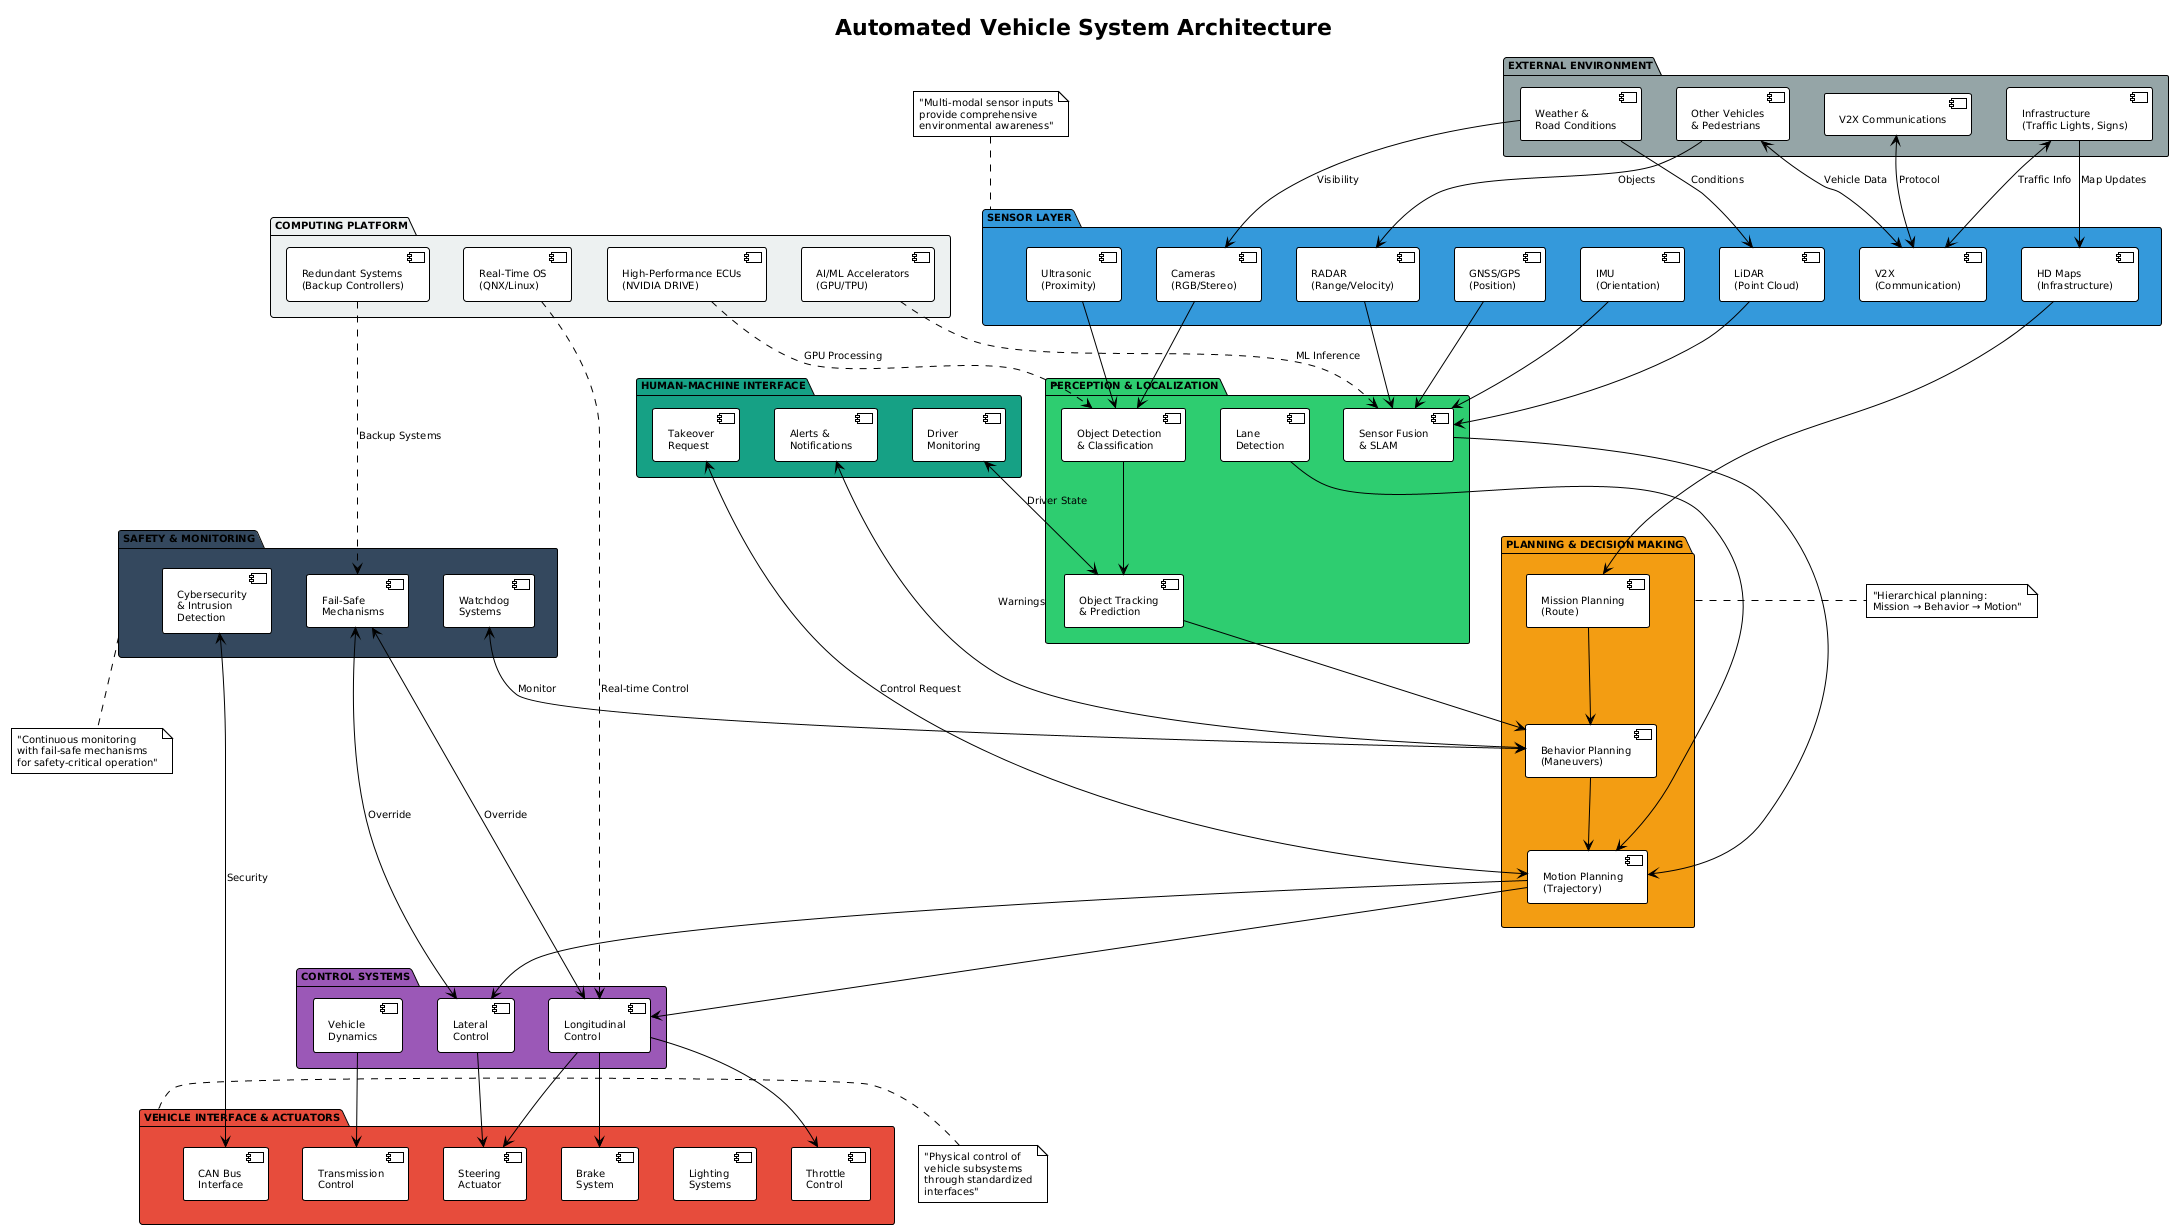

The diagram above was rendered by PlantUML. Its source (embedded in the PNG):
@startuml
!theme plain
skinparam backgroundColor white
skinparam defaultFontName Arial
skinparam defaultFontSize 10

title Automated Vehicle System Architecture

package "SENSOR LAYER" as sensors #3498db {
  component "Cameras\n(RGB/Stereo)" as cameras
  component "LiDAR\n(Point Cloud)" as lidar
  component "RADAR\n(Range/Velocity)" as radar
  component "GNSS/GPS\n(Position)" as gnss
  component "IMU\n(Orientation)" as imu
  component "Ultrasonic\n(Proximity)" as ultrasonic
  component "V2X\n(Communication)" as v2x
  component "HD Maps\n(Infrastructure)" as hdmaps
}

package "PERCEPTION & LOCALIZATION" as perception #2ecc71 {
  component "Object Detection\n& Classification" as objdet
  component "Object Tracking\n& Prediction" as objtrack
  component "Sensor Fusion\n& SLAM" as fusion
  component "Lane\nDetection" as lanedet
}

package "PLANNING & DECISION MAKING" as planning #f39c12 {
  component "Mission Planning\n(Route)" as mission
  component "Behavior Planning\n(Maneuvers)" as behavior
  component "Motion Planning\n(Trajectory)" as motion
}

package "CONTROL SYSTEMS" as control #9b59b6 {
  component "Longitudinal\nControl" as longcontrol
  component "Lateral\nControl" as latcontrol
  component "Vehicle\nDynamics" as dynamics
}

package "SAFETY & MONITORING" as safety #34495e {
  component "Watchdog\nSystems" as watchdog
  component "Fail-Safe\nMechanisms" as failsafe
  component "Cybersecurity\n& Intrusion\nDetection" as cybersec
}

package "HUMAN-MACHINE INTERFACE" as hmi #16a085 {
  component "Driver\nMonitoring" as drivermon
  component "Alerts &\nNotifications" as alerts
  component "Takeover\nRequest" as takeover
}

package "VEHICLE INTERFACE & ACTUATORS" as actuators #e74c3c {
  component "Steering\nActuator" as steering
  component "Throttle\nControl" as throttle
  component "Brake\nSystem" as brake
  component "Transmission\nControl" as transmission
  component "Lighting\nSystems" as lighting
  component "CAN Bus\nInterface" as canbus
}

package "COMPUTING PLATFORM" as computing #ecf0f1 {
  component "High-Performance ECUs\n(NVIDIA DRIVE)" as hpecu
  component "AI/ML Accelerators\n(GPU/TPU)" as aiml
  component "Real-Time OS\n(QNX/Linux)" as rtos
  component "Redundant Systems\n(Backup Controllers)" as redundant
}

package "EXTERNAL ENVIRONMENT" as environment #95a5a6 {
  component "Infrastructure\n(Traffic Lights, Signs)" as infrastructure
  component "Other Vehicles\n& Pedestrians" as traffic
  component "Weather &\nRoad Conditions" as weather
  component "V2X Communications" as v2xcomm
}

' Main Data Flow Pipeline
cameras --> objdet
lidar --> fusion
radar --> fusion
gnss --> fusion
imu --> fusion
ultrasonic --> objdet
hdmaps --> mission

objdet --> objtrack
objtrack --> behavior
fusion --> motion
lanedet --> motion

mission --> behavior
behavior --> motion
motion --> longcontrol
motion --> latcontrol

longcontrol --> steering
longcontrol --> throttle
longcontrol --> brake
latcontrol --> steering
dynamics --> transmission

' Safety Monitoring (bidirectional)
watchdog <--> behavior : "Monitor"
failsafe <--> longcontrol : "Override"
failsafe <--> latcontrol : "Override"
cybersec <--> canbus : "Security"

' HMI Interactions
drivermon <--> objtrack : "Driver State"
alerts <--> behavior : "Warnings"
takeover <--> motion : "Control Request"

' V2X Communications
v2x <--> infrastructure : "Traffic Info"
v2x <--> traffic : "Vehicle Data"
v2xcomm <--> v2x : "Protocol"

' Computing Platform Dependencies
hpecu ..> objdet : "GPU Processing"
aiml ..> fusion : "ML Inference"
rtos ..> longcontrol : "Real-time Control"
redundant ..> failsafe : "Backup Systems"

' External Environment Inputs
weather --> cameras : "Visibility"
weather --> lidar : "Conditions"
infrastructure --> hdmaps : "Map Updates"
traffic --> radar : "Objects"

note top of sensors : "Multi-modal sensor inputs\nprovide comprehensive\nenvironmental awareness"

note right of planning : "Hierarchical planning:\nMission → Behavior → Motion"

note bottom of safety : "Continuous monitoring\nwith fail-safe mechanisms\nfor safety-critical operation"

note left of actuators : "Physical control of\nvehicle subsystems\nthrough standardized\ninterfaces"
@enduml